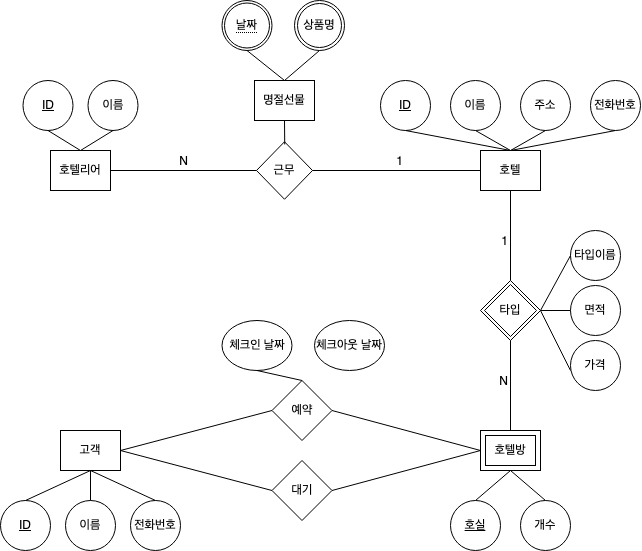

The diagram above was exported from draw.io. Its source (the exported page's mxGraphModel, read from the mxfile embedded in the PNG):
<mxGraphModel dx="373" dy="204" grid="1" gridSize="10" guides="1" tooltips="1" connect="1" arrows="0" fold="1" page="1" pageScale="1" pageWidth="827" pageHeight="1169" math="0" shadow="0">
  <root>
    <mxCell id="0" />
    <mxCell id="1" parent="0" />
    <mxCell id="tLw9c7BUZU8AaxYgP4gd-1" value="고객" style="rounded=0;whiteSpace=wrap;html=1;" vertex="1" parent="1">
      <mxGeometry x="160" y="550" width="60" height="40" as="geometry" />
    </mxCell>
    <mxCell id="tLw9c7BUZU8AaxYgP4gd-2" value="호텔" style="rounded=0;whiteSpace=wrap;html=1;" vertex="1" parent="1">
      <mxGeometry x="580" y="270" width="60" height="40" as="geometry" />
    </mxCell>
    <mxCell id="tLw9c7BUZU8AaxYgP4gd-3" value="호텔리어" style="rounded=0;whiteSpace=wrap;html=1;" vertex="1" parent="1">
      <mxGeometry x="150" y="270" width="60" height="40" as="geometry" />
    </mxCell>
    <mxCell id="tLw9c7BUZU8AaxYgP4gd-4" value="&lt;u&gt;ID&lt;/u&gt;" style="ellipse;whiteSpace=wrap;html=1;" vertex="1" parent="1">
      <mxGeometry x="100" y="620" width="50" height="50" as="geometry" />
    </mxCell>
    <mxCell id="tLw9c7BUZU8AaxYgP4gd-5" value="이름" style="ellipse;whiteSpace=wrap;html=1;" vertex="1" parent="1">
      <mxGeometry x="165" y="620" width="50" height="50" as="geometry" />
    </mxCell>
    <mxCell id="tLw9c7BUZU8AaxYgP4gd-7" value="전화번호" style="ellipse;whiteSpace=wrap;html=1;" vertex="1" parent="1">
      <mxGeometry x="230" y="620" width="50" height="50" as="geometry" />
    </mxCell>
    <mxCell id="tLw9c7BUZU8AaxYgP4gd-10" value="" style="endArrow=none;html=1;rounded=0;entryX=0.5;entryY=0;entryDx=0;entryDy=0;exitX=0.5;exitY=1;exitDx=0;exitDy=0;" edge="1" parent="1" source="tLw9c7BUZU8AaxYgP4gd-1" target="tLw9c7BUZU8AaxYgP4gd-4">
      <mxGeometry width="50" height="50" relative="1" as="geometry">
        <mxPoint x="390" y="770" as="sourcePoint" />
        <mxPoint x="440" y="720" as="targetPoint" />
      </mxGeometry>
    </mxCell>
    <mxCell id="tLw9c7BUZU8AaxYgP4gd-11" value="" style="endArrow=none;html=1;rounded=0;" edge="1" parent="1" source="tLw9c7BUZU8AaxYgP4gd-1">
      <mxGeometry width="50" height="50" relative="1" as="geometry">
        <mxPoint x="390" y="770" as="sourcePoint" />
        <mxPoint x="190" y="620" as="targetPoint" />
      </mxGeometry>
    </mxCell>
    <mxCell id="tLw9c7BUZU8AaxYgP4gd-12" value="" style="endArrow=none;html=1;rounded=0;entryX=0.5;entryY=0;entryDx=0;entryDy=0;" edge="1" parent="1" target="tLw9c7BUZU8AaxYgP4gd-7">
      <mxGeometry width="50" height="50" relative="1" as="geometry">
        <mxPoint x="190" y="590" as="sourcePoint" />
        <mxPoint x="440" y="720" as="targetPoint" />
      </mxGeometry>
    </mxCell>
    <mxCell id="tLw9c7BUZU8AaxYgP4gd-13" value="&lt;u&gt;ID&lt;/u&gt;" style="ellipse;whiteSpace=wrap;html=1;" vertex="1" parent="1">
      <mxGeometry x="480" y="200" width="50" height="50" as="geometry" />
    </mxCell>
    <mxCell id="tLw9c7BUZU8AaxYgP4gd-14" value="이름" style="ellipse;whiteSpace=wrap;html=1;" vertex="1" parent="1">
      <mxGeometry x="550" y="200" width="50" height="50" as="geometry" />
    </mxCell>
    <mxCell id="tLw9c7BUZU8AaxYgP4gd-15" value="전화번호" style="ellipse;whiteSpace=wrap;html=1;" vertex="1" parent="1">
      <mxGeometry x="690" y="200" width="50" height="50" as="geometry" />
    </mxCell>
    <mxCell id="tLw9c7BUZU8AaxYgP4gd-16" value="주소" style="ellipse;whiteSpace=wrap;html=1;" vertex="1" parent="1">
      <mxGeometry x="620" y="200" width="50" height="50" as="geometry" />
    </mxCell>
    <mxCell id="tLw9c7BUZU8AaxYgP4gd-18" value="" style="endArrow=none;html=1;rounded=0;entryX=0.5;entryY=1;entryDx=0;entryDy=0;exitX=0.5;exitY=0;exitDx=0;exitDy=0;" edge="1" parent="1" source="tLw9c7BUZU8AaxYgP4gd-2" target="tLw9c7BUZU8AaxYgP4gd-13">
      <mxGeometry width="50" height="50" relative="1" as="geometry">
        <mxPoint x="300" y="350" as="sourcePoint" />
        <mxPoint x="350" y="300" as="targetPoint" />
      </mxGeometry>
    </mxCell>
    <mxCell id="tLw9c7BUZU8AaxYgP4gd-19" value="" style="endArrow=none;html=1;rounded=0;entryX=0.5;entryY=1;entryDx=0;entryDy=0;" edge="1" parent="1" target="tLw9c7BUZU8AaxYgP4gd-14">
      <mxGeometry width="50" height="50" relative="1" as="geometry">
        <mxPoint x="610" y="270" as="sourcePoint" />
        <mxPoint x="440" y="360" as="targetPoint" />
      </mxGeometry>
    </mxCell>
    <mxCell id="tLw9c7BUZU8AaxYgP4gd-20" value="" style="endArrow=none;html=1;rounded=0;entryX=0.5;entryY=1;entryDx=0;entryDy=0;" edge="1" parent="1" target="tLw9c7BUZU8AaxYgP4gd-16">
      <mxGeometry width="50" height="50" relative="1" as="geometry">
        <mxPoint x="610" y="270" as="sourcePoint" />
        <mxPoint x="440" y="360" as="targetPoint" />
      </mxGeometry>
    </mxCell>
    <mxCell id="tLw9c7BUZU8AaxYgP4gd-21" value="" style="endArrow=none;html=1;rounded=0;entryX=0.5;entryY=1;entryDx=0;entryDy=0;exitX=0.5;exitY=0;exitDx=0;exitDy=0;" edge="1" parent="1" source="tLw9c7BUZU8AaxYgP4gd-2" target="tLw9c7BUZU8AaxYgP4gd-15">
      <mxGeometry width="50" height="50" relative="1" as="geometry">
        <mxPoint x="390" y="410" as="sourcePoint" />
        <mxPoint x="440" y="360" as="targetPoint" />
      </mxGeometry>
    </mxCell>
    <mxCell id="tLw9c7BUZU8AaxYgP4gd-27" value="타입" style="shape=rhombus;double=1;perimeter=rhombusPerimeter;whiteSpace=wrap;html=1;align=center;" vertex="1" parent="1">
      <mxGeometry x="580" y="400" width="60" height="60" as="geometry" />
    </mxCell>
    <mxCell id="tLw9c7BUZU8AaxYgP4gd-37" value="호텔방" style="shape=ext;margin=3;double=1;whiteSpace=wrap;html=1;align=center;" vertex="1" parent="1">
      <mxGeometry x="580" y="550" width="60" height="40" as="geometry" />
    </mxCell>
    <mxCell id="tLw9c7BUZU8AaxYgP4gd-40" value="&lt;u&gt;ID&lt;/u&gt;" style="ellipse;whiteSpace=wrap;html=1;" vertex="1" parent="1">
      <mxGeometry x="122.5" y="200" width="50" height="50" as="geometry" />
    </mxCell>
    <mxCell id="tLw9c7BUZU8AaxYgP4gd-41" value="이름" style="ellipse;whiteSpace=wrap;html=1;" vertex="1" parent="1">
      <mxGeometry x="187.5" y="200" width="50" height="50" as="geometry" />
    </mxCell>
    <mxCell id="tLw9c7BUZU8AaxYgP4gd-43" value="" style="endArrow=none;html=1;rounded=0;exitX=0.5;exitY=1;exitDx=0;exitDy=0;entryX=0.5;entryY=0;entryDx=0;entryDy=0;" edge="1" parent="1" source="tLw9c7BUZU8AaxYgP4gd-40" target="tLw9c7BUZU8AaxYgP4gd-3">
      <mxGeometry relative="1" as="geometry">
        <mxPoint x="320" y="180" as="sourcePoint" />
        <mxPoint x="180" y="310" as="targetPoint" />
      </mxGeometry>
    </mxCell>
    <mxCell id="tLw9c7BUZU8AaxYgP4gd-44" value="" style="endArrow=none;html=1;rounded=0;exitX=0.5;exitY=1;exitDx=0;exitDy=0;entryX=0.5;entryY=0;entryDx=0;entryDy=0;" edge="1" parent="1" source="tLw9c7BUZU8AaxYgP4gd-41" target="tLw9c7BUZU8AaxYgP4gd-3">
      <mxGeometry relative="1" as="geometry">
        <mxPoint x="320" y="180" as="sourcePoint" />
        <mxPoint x="180" y="310" as="targetPoint" />
      </mxGeometry>
    </mxCell>
    <mxCell id="tLw9c7BUZU8AaxYgP4gd-46" value="근무" style="shape=rhombus;perimeter=rhombusPerimeter;whiteSpace=wrap;html=1;align=center;" vertex="1" parent="1">
      <mxGeometry x="356" y="261.25" width="56" height="57.5" as="geometry" />
    </mxCell>
    <mxCell id="tLw9c7BUZU8AaxYgP4gd-49" value="명절선물" style="whiteSpace=wrap;html=1;align=center;" vertex="1" parent="1">
      <mxGeometry x="354" y="200" width="60" height="40" as="geometry" />
    </mxCell>
    <mxCell id="tLw9c7BUZU8AaxYgP4gd-50" value="" style="endArrow=none;html=1;rounded=0;entryX=0.5;entryY=1;entryDx=0;entryDy=0;exitX=0.504;exitY=0.047;exitDx=0;exitDy=0;exitPerimeter=0;" edge="1" parent="1" source="tLw9c7BUZU8AaxYgP4gd-46" target="tLw9c7BUZU8AaxYgP4gd-49">
      <mxGeometry relative="1" as="geometry">
        <mxPoint x="384" y="260" as="sourcePoint" />
        <mxPoint x="574" y="338.75" as="targetPoint" />
      </mxGeometry>
    </mxCell>
    <mxCell id="tLw9c7BUZU8AaxYgP4gd-52" value="상품명" style="ellipse;shape=doubleEllipse;margin=3;whiteSpace=wrap;html=1;align=center;" vertex="1" parent="1">
      <mxGeometry x="394" y="120" width="50" height="50" as="geometry" />
    </mxCell>
    <mxCell id="tLw9c7BUZU8AaxYgP4gd-54" value="" style="endArrow=none;html=1;rounded=0;exitX=0.5;exitY=0;exitDx=0;exitDy=0;entryX=0.5;entryY=1;entryDx=0;entryDy=0;" edge="1" parent="1" source="tLw9c7BUZU8AaxYgP4gd-49" target="tLw9c7BUZU8AaxYgP4gd-52">
      <mxGeometry relative="1" as="geometry">
        <mxPoint x="414" y="178.75" as="sourcePoint" />
        <mxPoint x="574" y="178.75" as="targetPoint" />
      </mxGeometry>
    </mxCell>
    <mxCell id="tLw9c7BUZU8AaxYgP4gd-58" value="" style="endArrow=none;html=1;rounded=0;entryX=0.5;entryY=0;entryDx=0;entryDy=0;exitX=0.5;exitY=1;exitDx=0;exitDy=0;" edge="1" parent="1" source="tLw9c7BUZU8AaxYgP4gd-59" target="tLw9c7BUZU8AaxYgP4gd-49">
      <mxGeometry relative="1" as="geometry">
        <mxPoint x="334" y="258.75" as="sourcePoint" />
        <mxPoint x="474" y="308.75" as="targetPoint" />
      </mxGeometry>
    </mxCell>
    <mxCell id="tLw9c7BUZU8AaxYgP4gd-59" value="" style="ellipse;whiteSpace=wrap;html=1;fillStyle=auto;" vertex="1" parent="1">
      <mxGeometry x="321.5" y="120" width="50" height="50" as="geometry" />
    </mxCell>
    <mxCell id="tLw9c7BUZU8AaxYgP4gd-57" value="&lt;span style=&quot;border-bottom: 1px dotted&quot;&gt;날짜&lt;br&gt;&lt;/span&gt;" style="ellipse;whiteSpace=wrap;html=1;align=center;" vertex="1" parent="1">
      <mxGeometry x="324" y="122.5" width="45" height="45" as="geometry" />
    </mxCell>
    <mxCell id="tLw9c7BUZU8AaxYgP4gd-60" value="" style="endArrow=none;html=1;rounded=0;exitX=1;exitY=0.5;exitDx=0;exitDy=0;entryX=0;entryY=0.5;entryDx=0;entryDy=0;align=center;labelPosition=center;verticalLabelPosition=middle;verticalAlign=middle;" edge="1" parent="1" source="tLw9c7BUZU8AaxYgP4gd-46" target="tLw9c7BUZU8AaxYgP4gd-2">
      <mxGeometry relative="1" as="geometry">
        <mxPoint x="350" y="480" as="sourcePoint" />
        <mxPoint x="510" y="480" as="targetPoint" />
      </mxGeometry>
    </mxCell>
    <mxCell id="tLw9c7BUZU8AaxYgP4gd-61" value="1" style="resizable=0;html=1;whiteSpace=wrap;align=right;verticalAlign=bottom;" connectable="0" vertex="1" parent="tLw9c7BUZU8AaxYgP4gd-60">
      <mxGeometry x="1" relative="1" as="geometry">
        <mxPoint x="-75" as="offset" />
      </mxGeometry>
    </mxCell>
    <mxCell id="tLw9c7BUZU8AaxYgP4gd-62" value="" style="endArrow=none;html=1;rounded=0;exitX=1;exitY=0.5;exitDx=0;exitDy=0;entryX=0;entryY=0.5;entryDx=0;entryDy=0;" edge="1" parent="1" source="tLw9c7BUZU8AaxYgP4gd-3" target="tLw9c7BUZU8AaxYgP4gd-46">
      <mxGeometry relative="1" as="geometry">
        <mxPoint x="219.9999999999999" y="550" as="sourcePoint" />
        <mxPoint x="371.9999999999998" y="445.625" as="targetPoint" />
      </mxGeometry>
    </mxCell>
    <mxCell id="tLw9c7BUZU8AaxYgP4gd-63" value="N" style="resizable=0;html=1;whiteSpace=wrap;align=right;verticalAlign=bottom;" connectable="0" vertex="1" parent="tLw9c7BUZU8AaxYgP4gd-62">
      <mxGeometry x="1" relative="1" as="geometry">
        <mxPoint x="-66" as="offset" />
      </mxGeometry>
    </mxCell>
    <mxCell id="tLw9c7BUZU8AaxYgP4gd-64" value="" style="endArrow=none;html=1;rounded=0;entryX=0.5;entryY=1;entryDx=0;entryDy=0;" edge="1" parent="1" source="tLw9c7BUZU8AaxYgP4gd-27" target="tLw9c7BUZU8AaxYgP4gd-2">
      <mxGeometry relative="1" as="geometry">
        <mxPoint x="350" y="460" as="sourcePoint" />
        <mxPoint x="510" y="460" as="targetPoint" />
      </mxGeometry>
    </mxCell>
    <mxCell id="tLw9c7BUZU8AaxYgP4gd-65" value="1" style="resizable=0;html=1;whiteSpace=wrap;align=right;verticalAlign=bottom;" connectable="0" vertex="1" parent="tLw9c7BUZU8AaxYgP4gd-64">
      <mxGeometry x="1" relative="1" as="geometry">
        <mxPoint y="60" as="offset" />
      </mxGeometry>
    </mxCell>
    <mxCell id="tLw9c7BUZU8AaxYgP4gd-66" value="" style="endArrow=none;html=1;rounded=0;entryX=0.5;entryY=1;entryDx=0;entryDy=0;exitX=0.5;exitY=0;exitDx=0;exitDy=0;" edge="1" parent="1" source="tLw9c7BUZU8AaxYgP4gd-37" target="tLw9c7BUZU8AaxYgP4gd-27">
      <mxGeometry relative="1" as="geometry">
        <mxPoint x="350" y="460" as="sourcePoint" />
        <mxPoint x="510" y="460" as="targetPoint" />
      </mxGeometry>
    </mxCell>
    <mxCell id="tLw9c7BUZU8AaxYgP4gd-67" value="N" style="resizable=0;html=1;whiteSpace=wrap;align=right;verticalAlign=bottom;" connectable="0" vertex="1" parent="tLw9c7BUZU8AaxYgP4gd-66">
      <mxGeometry x="1" relative="1" as="geometry">
        <mxPoint y="50" as="offset" />
      </mxGeometry>
    </mxCell>
    <mxCell id="tLw9c7BUZU8AaxYgP4gd-69" value="예약" style="shape=rhombus;perimeter=rhombusPerimeter;whiteSpace=wrap;html=1;align=center;" vertex="1" parent="1">
      <mxGeometry x="371.5" y="500" width="60" height="60" as="geometry" />
    </mxCell>
    <mxCell id="tLw9c7BUZU8AaxYgP4gd-70" value="대기" style="shape=rhombus;perimeter=rhombusPerimeter;whiteSpace=wrap;html=1;align=center;" vertex="1" parent="1">
      <mxGeometry x="371.5" y="580" width="60" height="60" as="geometry" />
    </mxCell>
    <mxCell id="tLw9c7BUZU8AaxYgP4gd-71" value="" style="endArrow=none;html=1;rounded=0;exitX=1;exitY=0.5;exitDx=0;exitDy=0;entryX=0;entryY=0.5;entryDx=0;entryDy=0;" edge="1" parent="1" source="tLw9c7BUZU8AaxYgP4gd-1" target="tLw9c7BUZU8AaxYgP4gd-69">
      <mxGeometry relative="1" as="geometry">
        <mxPoint x="310" y="460" as="sourcePoint" />
        <mxPoint x="470" y="460" as="targetPoint" />
      </mxGeometry>
    </mxCell>
    <mxCell id="tLw9c7BUZU8AaxYgP4gd-72" value="" style="endArrow=none;html=1;rounded=0;exitX=1;exitY=0.5;exitDx=0;exitDy=0;entryX=0;entryY=0.5;entryDx=0;entryDy=0;" edge="1" parent="1" source="tLw9c7BUZU8AaxYgP4gd-69" target="tLw9c7BUZU8AaxYgP4gd-37">
      <mxGeometry relative="1" as="geometry">
        <mxPoint x="310" y="460" as="sourcePoint" />
        <mxPoint x="470" y="460" as="targetPoint" />
      </mxGeometry>
    </mxCell>
    <mxCell id="tLw9c7BUZU8AaxYgP4gd-73" value="" style="endArrow=none;html=1;rounded=0;exitX=1;exitY=0.5;exitDx=0;exitDy=0;entryX=0;entryY=0.5;entryDx=0;entryDy=0;" edge="1" parent="1" source="tLw9c7BUZU8AaxYgP4gd-1" target="tLw9c7BUZU8AaxYgP4gd-70">
      <mxGeometry relative="1" as="geometry">
        <mxPoint x="310" y="460" as="sourcePoint" />
        <mxPoint x="470" y="460" as="targetPoint" />
      </mxGeometry>
    </mxCell>
    <mxCell id="tLw9c7BUZU8AaxYgP4gd-74" value="" style="endArrow=none;html=1;rounded=0;exitX=1;exitY=0.5;exitDx=0;exitDy=0;entryX=0;entryY=0.5;entryDx=0;entryDy=0;" edge="1" parent="1" source="tLw9c7BUZU8AaxYgP4gd-70" target="tLw9c7BUZU8AaxYgP4gd-37">
      <mxGeometry relative="1" as="geometry">
        <mxPoint x="310" y="460" as="sourcePoint" />
        <mxPoint x="470" y="460" as="targetPoint" />
      </mxGeometry>
    </mxCell>
    <mxCell id="tLw9c7BUZU8AaxYgP4gd-76" value="호실" style="ellipse;whiteSpace=wrap;html=1;align=center;fontStyle=4;" vertex="1" parent="1">
      <mxGeometry x="550" y="620" width="50" height="50" as="geometry" />
    </mxCell>
    <mxCell id="tLw9c7BUZU8AaxYgP4gd-77" value="" style="endArrow=none;html=1;rounded=0;entryX=0.5;entryY=1;entryDx=0;entryDy=0;exitX=0.5;exitY=0;exitDx=0;exitDy=0;" edge="1" parent="1" source="tLw9c7BUZU8AaxYgP4gd-76" target="tLw9c7BUZU8AaxYgP4gd-37">
      <mxGeometry relative="1" as="geometry">
        <mxPoint x="390" y="540" as="sourcePoint" />
        <mxPoint x="550" y="540" as="targetPoint" />
      </mxGeometry>
    </mxCell>
    <mxCell id="tLw9c7BUZU8AaxYgP4gd-79" value="개수" style="ellipse;whiteSpace=wrap;html=1;align=center;" vertex="1" parent="1">
      <mxGeometry x="620" y="620" width="50" height="50" as="geometry" />
    </mxCell>
    <mxCell id="tLw9c7BUZU8AaxYgP4gd-80" value="" style="endArrow=none;html=1;rounded=0;exitX=0.5;exitY=0;exitDx=0;exitDy=0;" edge="1" parent="1" source="tLw9c7BUZU8AaxYgP4gd-79">
      <mxGeometry relative="1" as="geometry">
        <mxPoint x="470" y="540" as="sourcePoint" />
        <mxPoint x="610" y="590" as="targetPoint" />
      </mxGeometry>
    </mxCell>
    <mxCell id="tLw9c7BUZU8AaxYgP4gd-82" value="타입이름" style="ellipse;whiteSpace=wrap;html=1;align=center;" vertex="1" parent="1">
      <mxGeometry x="670" y="350" width="50" height="50" as="geometry" />
    </mxCell>
    <mxCell id="tLw9c7BUZU8AaxYgP4gd-83" value="면적" style="ellipse;whiteSpace=wrap;html=1;align=center;" vertex="1" parent="1">
      <mxGeometry x="670" y="405" width="50" height="50" as="geometry" />
    </mxCell>
    <mxCell id="tLw9c7BUZU8AaxYgP4gd-84" value="가격" style="ellipse;whiteSpace=wrap;html=1;align=center;" vertex="1" parent="1">
      <mxGeometry x="670" y="460" width="50" height="50" as="geometry" />
    </mxCell>
    <mxCell id="tLw9c7BUZU8AaxYgP4gd-85" value="" style="endArrow=none;html=1;rounded=0;entryX=1;entryY=0.5;entryDx=0;entryDy=0;exitX=0;exitY=0.5;exitDx=0;exitDy=0;" edge="1" parent="1" source="tLw9c7BUZU8AaxYgP4gd-82" target="tLw9c7BUZU8AaxYgP4gd-27">
      <mxGeometry relative="1" as="geometry">
        <mxPoint x="470" y="390" as="sourcePoint" />
        <mxPoint x="630" y="390" as="targetPoint" />
      </mxGeometry>
    </mxCell>
    <mxCell id="tLw9c7BUZU8AaxYgP4gd-86" value="" style="endArrow=none;html=1;rounded=0;entryX=1;entryY=0.5;entryDx=0;entryDy=0;exitX=0;exitY=0.5;exitDx=0;exitDy=0;" edge="1" parent="1" source="tLw9c7BUZU8AaxYgP4gd-83" target="tLw9c7BUZU8AaxYgP4gd-27">
      <mxGeometry relative="1" as="geometry">
        <mxPoint x="470" y="390" as="sourcePoint" />
        <mxPoint x="630" y="390" as="targetPoint" />
      </mxGeometry>
    </mxCell>
    <mxCell id="tLw9c7BUZU8AaxYgP4gd-87" value="" style="endArrow=none;html=1;rounded=0;entryX=0;entryY=0.6;entryDx=0;entryDy=0;entryPerimeter=0;exitX=1;exitY=0.5;exitDx=0;exitDy=0;" edge="1" parent="1" source="tLw9c7BUZU8AaxYgP4gd-27" target="tLw9c7BUZU8AaxYgP4gd-84">
      <mxGeometry relative="1" as="geometry">
        <mxPoint x="470" y="390" as="sourcePoint" />
        <mxPoint x="630" y="390" as="targetPoint" />
      </mxGeometry>
    </mxCell>
    <mxCell id="tLw9c7BUZU8AaxYgP4gd-88" value="체크인 날짜" style="ellipse;whiteSpace=wrap;html=1;align=center;" vertex="1" parent="1">
      <mxGeometry x="321.5" y="440" width="70" height="50" as="geometry" />
    </mxCell>
    <mxCell id="tLw9c7BUZU8AaxYgP4gd-89" value="체크아웃 날짜" style="ellipse;whiteSpace=wrap;html=1;align=center;" vertex="1" parent="1">
      <mxGeometry x="414" y="440" width="70" height="50" as="geometry" />
    </mxCell>
    <mxCell id="tLw9c7BUZU8AaxYgP4gd-90" value="" style="endArrow=none;html=1;rounded=0;entryX=0.5;entryY=1;entryDx=0;entryDy=0;exitX=0.5;exitY=0;exitDx=0;exitDy=0;" edge="1" parent="1" source="tLw9c7BUZU8AaxYgP4gd-69" target="tLw9c7BUZU8AaxYgP4gd-88">
      <mxGeometry relative="1" as="geometry">
        <mxPoint x="370" y="520" as="sourcePoint" />
        <mxPoint x="530" y="520" as="targetPoint" />
      </mxGeometry>
    </mxCell>
  </root>
</mxGraphModel>